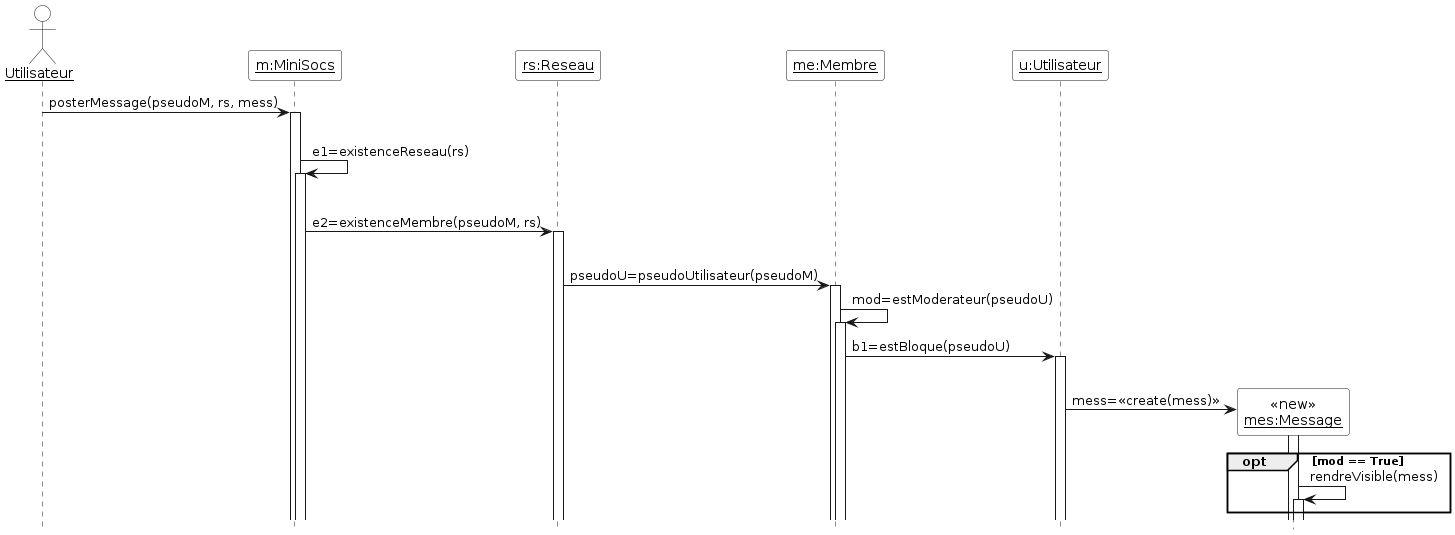

The diagram above was rendered by PlantUML. Its source (embedded in the PNG):
@startuml

'Diagramme de séquence (PlantUML)'

'Configuration charte graphique'
hide footbox
skinparam sequenceParticipantBackgroundColor White
skinparam sequenceActorBackgroundColor White

'Déclaration des acteurs et des participants (déjà existants avant la séquence)'
actor "__Utilisateur__" as user
participant "__m:MiniSocs__" as m
participant "__rs:Reseau__" as rs
participant "__me:Membre__" as me
participant "__u:Utilisateur__" as u

'Séquence avec les messages, les créations de participants, etc.'
user -> m ++ : posterMessage(pseudoM, rs, mess)
opt pseudoM, rs, mess non null ∧ non vide
  m -> m ++ : e1=existenceReseau(rs)
  opt e1 != null
    m -> rs ++ : e2=existenceMembre(pseudoM, rs)
    opt e2 == True
      rs -> me ++ : pseudoU=pseudoUtilisateur(pseudoM)
      me -> me ++ : mod=estModerateur(pseudoU)
      me -> u ++ : b1=estBloque(pseudoU)
      opt b1 == False
        create "<<new>>\n__mes:Message__" as mess
        u -> "__mes:Message__" as mess ++ : mess=<<create(mess)>>
        opt mod == True
          mess -> mess ++ : rendreVisible(mess)
     
end
@enduml